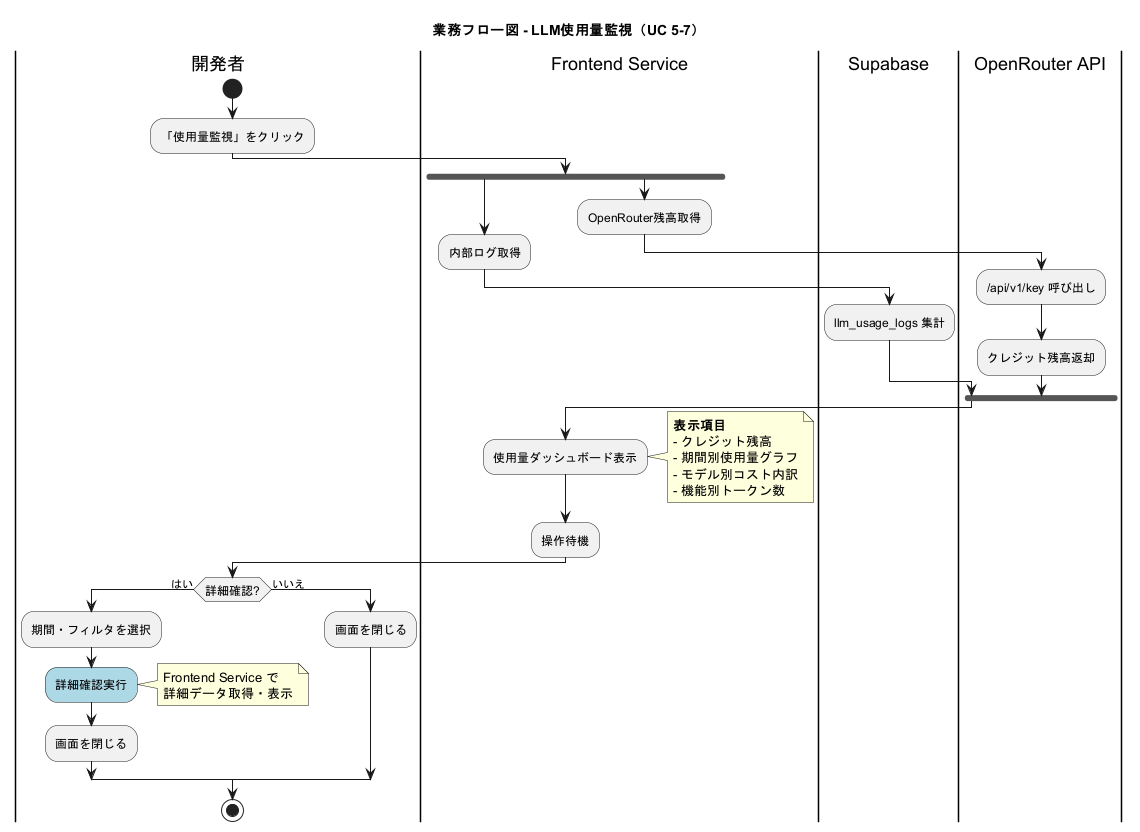

The diagram above was rendered by PlantUML. Its source (embedded in the PNG):
@startuml business_flow_llm_usage_monitoring
skinparam ActivityFontSize 12
skinparam ConditionEndStyle hline

title 業務フロー図 - LLM使用量監視（UC 5-7）

|開発者|
start
:「使用量監視」をクリック;

|Frontend Service|
fork
  :内部ログ取得;
  |Supabase|
  :llm_usage_logs 集計;
fork again
  |Frontend Service|
  :OpenRouter残高取得;
  |OpenRouter API|
  :/api/v1/key 呼び出し;
  :クレジット残高返却;
end fork

|Frontend Service|
:使用量ダッシュボード表示;
note right
  **表示項目**
  - クレジット残高
  - 期間別使用量グラフ
  - モデル別コスト内訳
  - 機能別トークン数
end note
:操作待機;

|開発者|
if (詳細確認?) then (はい)
  :期間・フィルタを選択;
  #lightblue:詳細確認実行;
  note right: Frontend Service で\n詳細データ取得・表示
  :画面を閉じる;
else (いいえ)
  :画面を閉じる;
endif
stop

@enduml